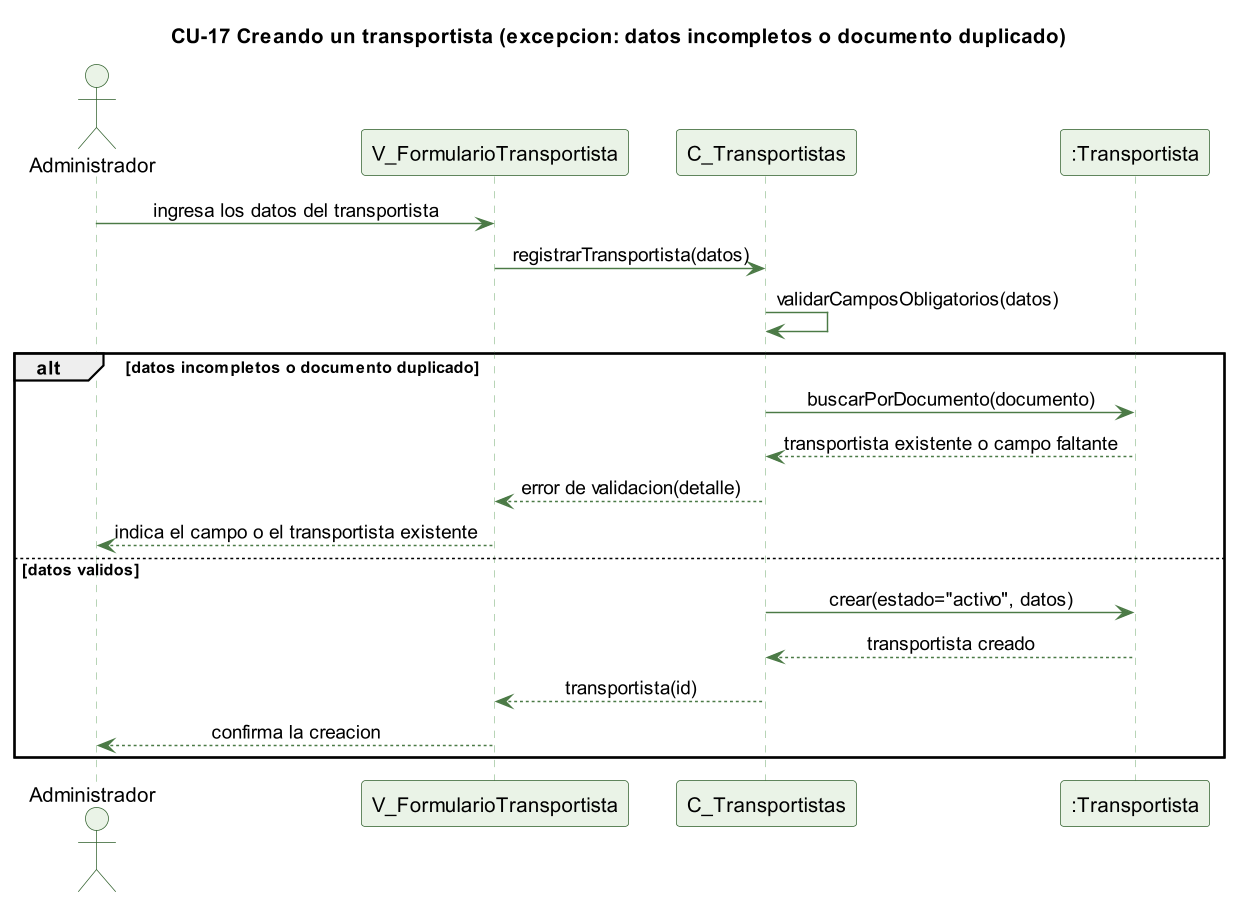

The diagram above was rendered by PlantUML. Its source (embedded in the PNG):
@startuml cu17-transportista-crear-excepcion
skinparamlocked dpi 140
' CU-17 Creando un transportista - flujo de excepcion
skinparam backgroundColor #FFFFFF
skinparam shadowing false
skinparam defaultFontName Helvetica
skinparam sequenceMessageAlign center
skinparam ParticipantBackgroundColor #EAF3E7
skinparam ParticipantBorderColor #2E5E2A
skinparam ActorBackgroundColor #EAF3E7
skinparam ActorBorderColor #2E5E2A
skinparam sequenceLifeLineBorderColor #9CC49A
skinparam ArrowColor #4B7A46

title CU-17 Creando un transportista (excepcion: datos incompletos o documento duplicado)

actor Administrador
participant "V_FormularioTransportista" as V
participant "C_Transportistas" as C
participant ":Transportista" as T

Administrador -> V : ingresa los datos del transportista
V -> C : registrarTransportista(datos)
C -> C : validarCamposObligatorios(datos)
alt datos incompletos o documento duplicado
  C -> T : buscarPorDocumento(documento)
  T --> C : transportista existente o campo faltante
  C --> V : error de validacion(detalle)
  V --> Administrador : indica el campo o el transportista existente
else datos validos
  C -> T : crear(estado="activo", datos)
  T --> C : transportista creado
  C --> V : transportista(id)
  V --> Administrador : confirma la creacion
end

@enduml